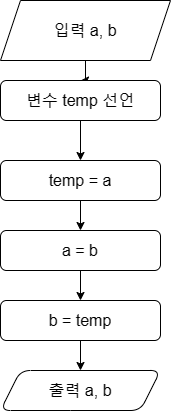

The diagram above was exported from draw.io. Its source (the exported page's mxGraphModel, read from the mxfile embedded in the PNG):
<mxGraphModel dx="584" dy="379" grid="1" gridSize="10" guides="1" tooltips="1" connect="1" arrows="1" fold="1" page="1" pageScale="1" pageWidth="827" pageHeight="1169" math="0" shadow="0">
  <root>
    <mxCell id="0" />
    <mxCell id="1" parent="0" />
    <mxCell id="xO2LGiOkx78HuLo1-5be-5" value="" style="edgeStyle=orthogonalEdgeStyle;rounded=0;orthogonalLoop=1;jettySize=auto;html=1;fontFamily=Helvetica;fontSize=16;fontColor=default;" edge="1" parent="1" source="xO2LGiOkx78HuLo1-5be-2" target="xO2LGiOkx78HuLo1-5be-4">
      <mxGeometry relative="1" as="geometry" />
    </mxCell>
    <mxCell id="xO2LGiOkx78HuLo1-5be-2" value="입력 a, b" style="shape=parallelogram;perimeter=parallelogramPerimeter;whiteSpace=wrap;html=1;fixedSize=1;strokeColor=default;align=center;verticalAlign=middle;fontFamily=Helvetica;fontSize=16;fontColor=default;fillColor=default;" vertex="1" parent="1">
      <mxGeometry x="220" y="40" width="170" height="60" as="geometry" />
    </mxCell>
    <mxCell id="xO2LGiOkx78HuLo1-5be-7" value="" style="edgeStyle=orthogonalEdgeStyle;rounded=0;orthogonalLoop=1;jettySize=auto;html=1;fontFamily=Helvetica;fontSize=16;fontColor=default;" edge="1" parent="1" source="xO2LGiOkx78HuLo1-5be-4" target="xO2LGiOkx78HuLo1-5be-6">
      <mxGeometry relative="1" as="geometry" />
    </mxCell>
    <mxCell id="xO2LGiOkx78HuLo1-5be-4" value="변수 temp 선언" style="rounded=1;whiteSpace=wrap;html=1;fontSize=16;" vertex="1" parent="1">
      <mxGeometry x="220" y="120" width="160" height="40" as="geometry" />
    </mxCell>
    <mxCell id="xO2LGiOkx78HuLo1-5be-9" value="" style="edgeStyle=orthogonalEdgeStyle;rounded=0;orthogonalLoop=1;jettySize=auto;html=1;fontFamily=Helvetica;fontSize=16;fontColor=default;" edge="1" parent="1" source="xO2LGiOkx78HuLo1-5be-6" target="xO2LGiOkx78HuLo1-5be-8">
      <mxGeometry relative="1" as="geometry" />
    </mxCell>
    <mxCell id="xO2LGiOkx78HuLo1-5be-6" value="temp = a" style="whiteSpace=wrap;html=1;fontSize=16;rounded=1;" vertex="1" parent="1">
      <mxGeometry x="220" y="200" width="160" height="40" as="geometry" />
    </mxCell>
    <mxCell id="xO2LGiOkx78HuLo1-5be-11" value="" style="edgeStyle=orthogonalEdgeStyle;rounded=0;orthogonalLoop=1;jettySize=auto;html=1;fontFamily=Helvetica;fontSize=16;fontColor=default;" edge="1" parent="1" source="xO2LGiOkx78HuLo1-5be-8" target="xO2LGiOkx78HuLo1-5be-10">
      <mxGeometry relative="1" as="geometry" />
    </mxCell>
    <mxCell id="xO2LGiOkx78HuLo1-5be-8" value="a = b" style="whiteSpace=wrap;html=1;fontSize=16;rounded=1;" vertex="1" parent="1">
      <mxGeometry x="220" y="270" width="160" height="40" as="geometry" />
    </mxCell>
    <mxCell id="xO2LGiOkx78HuLo1-5be-13" value="" style="edgeStyle=orthogonalEdgeStyle;rounded=0;orthogonalLoop=1;jettySize=auto;html=1;fontFamily=Helvetica;fontSize=16;fontColor=default;" edge="1" parent="1" source="xO2LGiOkx78HuLo1-5be-10" target="xO2LGiOkx78HuLo1-5be-12">
      <mxGeometry relative="1" as="geometry" />
    </mxCell>
    <mxCell id="xO2LGiOkx78HuLo1-5be-10" value="b = temp" style="whiteSpace=wrap;html=1;fontSize=16;rounded=1;" vertex="1" parent="1">
      <mxGeometry x="220" y="340" width="160" height="40" as="geometry" />
    </mxCell>
    <mxCell id="xO2LGiOkx78HuLo1-5be-12" value="출력 a, b" style="shape=parallelogram;perimeter=parallelogramPerimeter;whiteSpace=wrap;html=1;fixedSize=1;fontSize=16;rounded=1;" vertex="1" parent="1">
      <mxGeometry x="220" y="410" width="160" height="40" as="geometry" />
    </mxCell>
  </root>
</mxGraphModel>